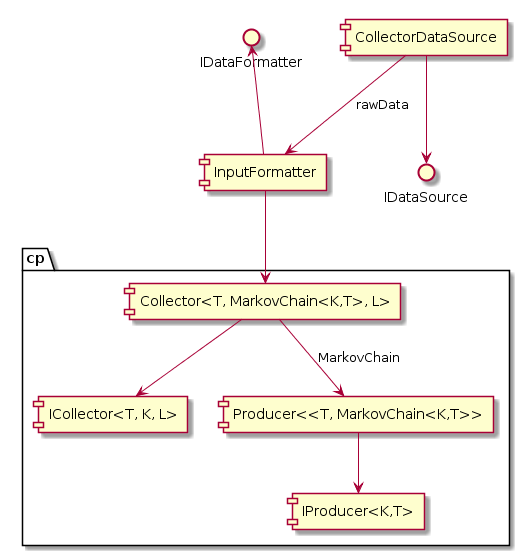

The diagram above was rendered by PlantUML. Its source (embedded in the PNG):
@startuml
[CollectorDataSource] --> IDataSource
[InputFormatter] -up-> IDataFormatter
[CollectorDataSource] --> [InputFormatter] : rawData
Package "cp" {
  [Collector<T, MarkovChain<K,T>, L>] --> [ICollector<T, K, L>]
  [Producer<<T, MarkovChain<K,T>>] --> [IProducer<K,T>]
  [Collector<T, MarkovChain<K,T>, L>] --> [Producer<<T, MarkovChain<K,T>>] : MarkovChain
}
[InputFormatter] --> [Collector<T, MarkovChain<K,T>, L>]
@enduml